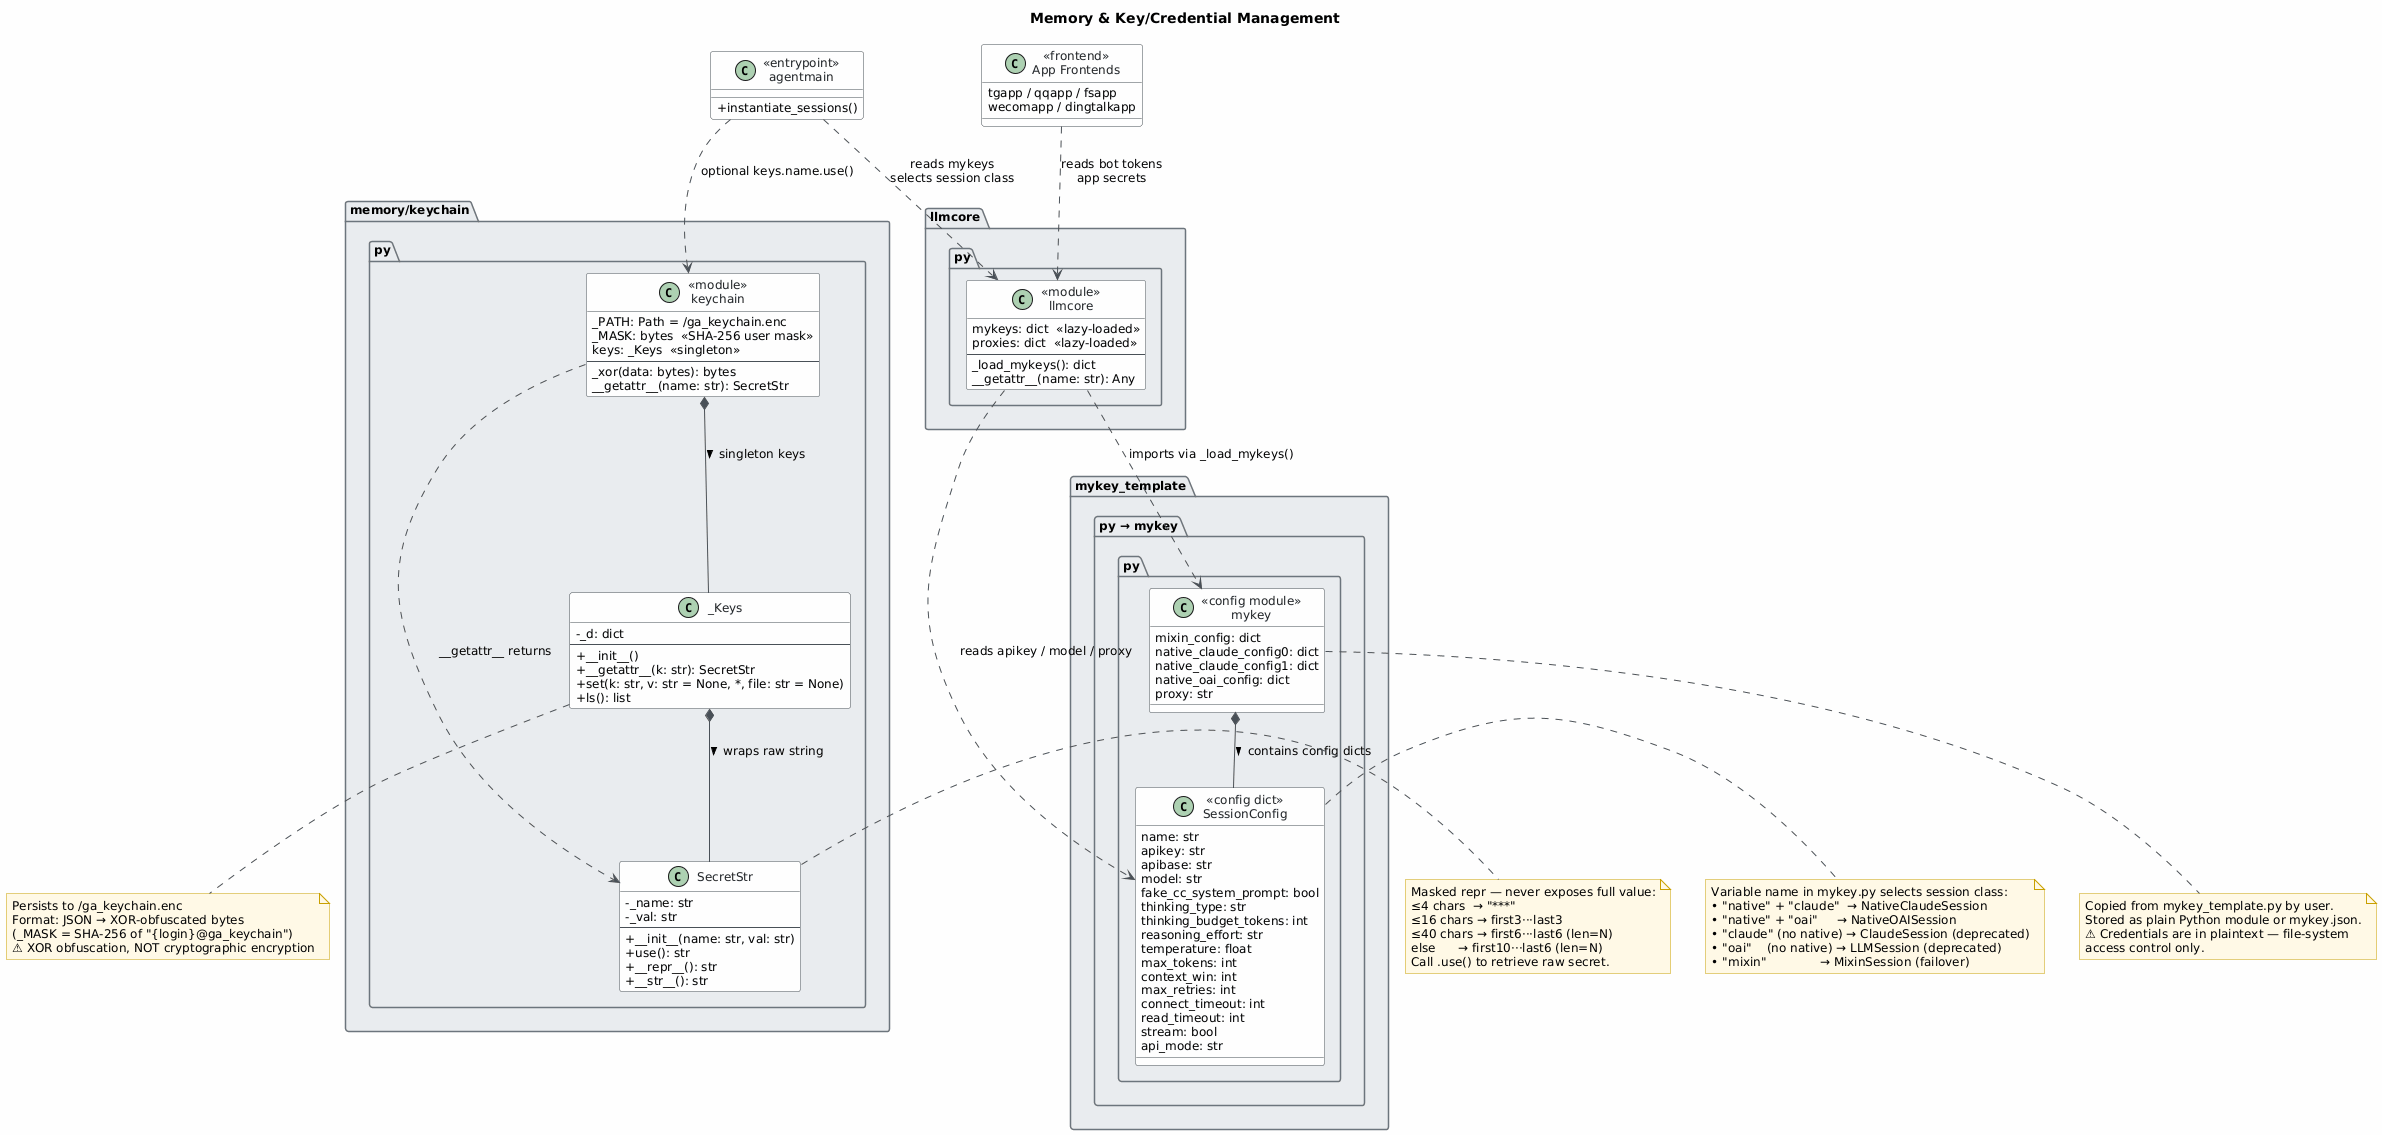

The diagram above was rendered by PlantUML. Its source (embedded in the PNG):
@startuml
skinparam classAttributeIconSize 0
skinparam shadowing false
skinparam defaultFontName "Segoe UI"
skinparam defaultFontSize 12
skinparam backgroundColor #FEFEFE
skinparam class {
    BackgroundColor #F8F9FA
    BorderColor #495057
    ArrowColor #495057
    FontColor #212529
}
skinparam package {
    BackgroundColor #E9ECEF
    BorderColor #6C757D
}
skinparam note {
    BackgroundColor #FFF9E6
    BorderColor #C9A000
}

title Memory & Key/Credential Management

' ─────────────────────────────────────────────────────────
' Package: memory/keychain.py  (System 1 — XOR-obfuscated)
' ─────────────────────────────────────────────────────────
package "memory/keychain.py" {

    class SecretStr {
        -_name: str
        -_val: str
        --
        +__init__(name: str, val: str)
        +use(): str
        +__repr__(): str
        +__str__(): str
    }

    class _Keys {
        -_d: dict
        --
        +__init__()
        +__getattr__(k: str): SecretStr
        +set(k: str, v: str = None, *, file: str = None)
        +ls(): list
    }

    class "«module»\nkeychain" as keychain_module {
        {field} _PATH: Path = ~/ga_keychain.enc
        {field} _MASK: bytes  <<SHA-256 user mask>>
        {field} keys: _Keys  <<singleton>>
        --
        ~_xor(data: bytes): bytes
        ~__getattr__(name: str): SecretStr
    }

}

' ─────────────────────────────────────────────────────────
' mykey_template.py / mykey.py  (System 2 — plaintext)
' ─────────────────────────────────────────────────────────
package "mykey_template.py → mykey.py" {

    class "«config module»\nmykey" as mykey_module {
        {field} mixin_config: dict
        {field} native_claude_config0: dict
        {field} native_claude_config1: dict
        {field} native_oai_config: dict
        {field} proxy: str
    }

    class "«config dict»\nSessionConfig" as SessionConfig {
        {field} name: str
        {field} apikey: str
        {field} apibase: str
        {field} model: str
        {field} fake_cc_system_prompt: bool
        {field} thinking_type: str
        {field} thinking_budget_tokens: int
        {field} reasoning_effort: str
        {field} temperature: float
        {field} max_tokens: int
        {field} context_win: int
        {field} max_retries: int
        {field} connect_timeout: int
        {field} read_timeout: int
        {field} stream: bool
        {field} api_mode: str
    }

}

' ─────────────────────────────────────────────────────────
' llmcore.py  (bridge layer)
' ─────────────────────────────────────────────────────────
package "llmcore.py" {

    class "«module»\nllmcore" as llmcore_module {
        {field} mykeys: dict  <<lazy-loaded>>
        {field} proxies: dict  <<lazy-loaded>>
        --
        ~_load_mykeys(): dict
        ~__getattr__(name: str): Any
    }

}

' ─────────────────────────────────────────────────────────
' Consumer stubs (external)
' ─────────────────────────────────────────────────────────
class "«entrypoint»\nagentmain" as agentmain {
    +instantiate_sessions()
}

class "«frontend»\nApp Frontends" as app_frontends {
    {field} tgapp / qqapp / fsapp\nwecomapp / dingtalkapp
}

' ─────────────────────────────────────────────────────────
' Relationships
' ─────────────────────────────────────────────────────────

' Internal keychain composition
_Keys *-- SecretStr : wraps raw string >
keychain_module *-- _Keys : singleton keys >
keychain_module ..> SecretStr : __getattr__ returns

' mykey config dict ownership
mykey_module *-- SessionConfig : contains config dicts >

' llmcore loads mykey
llmcore_module ..> mykey_module : imports via _load_mykeys()
llmcore_module ..> SessionConfig : reads apikey / model / proxy

' Consumers depend on llmcore
agentmain ..> llmcore_module : reads mykeys\nselects session class
app_frontends ..> llmcore_module : reads bot tokens\napp secrets

' agentmain may also use keychain directly (optional)
agentmain ..> keychain_module : optional keys.name.use()

' ─────────────────────────────────────────────────────────
' Storage notes
' ─────────────────────────────────────────────────────────
note bottom of _Keys
  Persists to ~/ga_keychain.enc
  Format: JSON → XOR-obfuscated bytes
  (_MASK = SHA-256 of "{login}@ga_keychain")
  ⚠ XOR obfuscation, NOT cryptographic encryption
end note

note bottom of mykey_module
  Copied from mykey_template.py by user.
  Stored as plain Python module or mykey.json.
  ⚠ Credentials are in plaintext — file-system
  access control only.
end note

note right of SessionConfig
  Variable name in mykey.py selects session class:
  • "native" + "claude"  → NativeClaudeSession
  • "native" + "oai"     → NativeOAISession
  • "claude" (no native) → ClaudeSession (deprecated)
  • "oai"    (no native) → LLMSession (deprecated)
  • "mixin"              → MixinSession (failover)
end note

note right of SecretStr
  Masked repr — never exposes full value:
  ≤4 chars  → "***"
  ≤16 chars → first3···last3
  ≤40 chars → first6···last6 (len=N)
  else      → first10···last6 (len=N)
  Call .use() to retrieve raw secret.
end note
@enduml